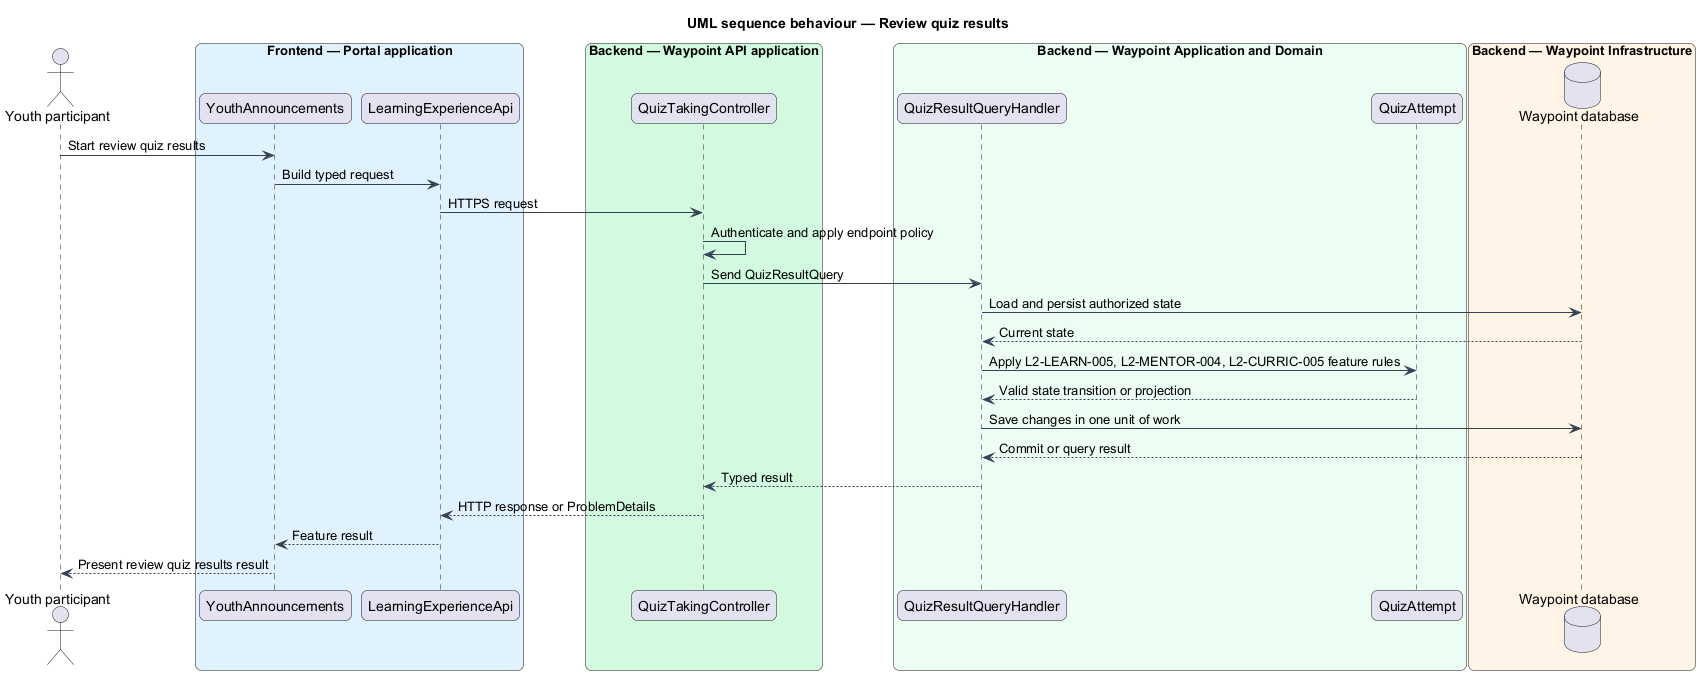

The diagram above was rendered by PlantUML. Its source (embedded in the PNG):
@startuml

title UML sequence behaviour — Review quiz results
skinparam backgroundColor #FFFFFF
skinparam shadowing false
skinparam roundcorner 12
skinparam defaultFontName Arial
skinparam ArrowColor #344054
skinparam rectangle {
  BorderColor #344054
  FontColor #101828
}
skinparam package {
  BorderColor #667085
  FontColor #101828
  BackgroundColor #F9FAFB
}
actor "Youth participant" as actor
box "Frontend — Portal application" #E0F2FE
  participant "YouthAnnouncements" as page
  participant "LearningExperienceApi" as client
end box
box "Backend — Waypoint API application" #D1FADF
  participant "QuizTakingController" as controller
end box
box "Backend — Waypoint Application and Domain" #ECFDF3
  participant "QuizResultQueryHandler" as handler
  participant "QuizAttempt" as entity
end box
box "Backend — Waypoint Infrastructure" #FFF4E5
  database "Waypoint database" as db
end box
actor -> page : Start review quiz results
page -> client : Build typed request
client -> controller : HTTPS request
controller -> controller : Authenticate and apply endpoint policy
controller -> handler : Send QuizResultQuery
handler -> db : Load and persist authorized state
db --> handler : Current state
handler -> entity : Apply L2-LEARN-005, L2-MENTOR-004, L2-CURRIC-005 feature rules
entity --> handler : Valid state transition or projection
handler -> db : Save changes in one unit of work
db --> handler : Commit or query result
handler --> controller : Typed result
controller --> client : HTTP response or ProblemDetails
client --> page : Feature result
page --> actor : Present review quiz results result
@enduml